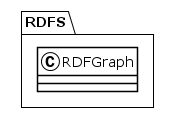

The diagram above was rendered by PlantUML. Its source (embedded in the PNG):
@startuml
!theme plain
package RDFS {
class RDFGraph {
}
}
@enduml